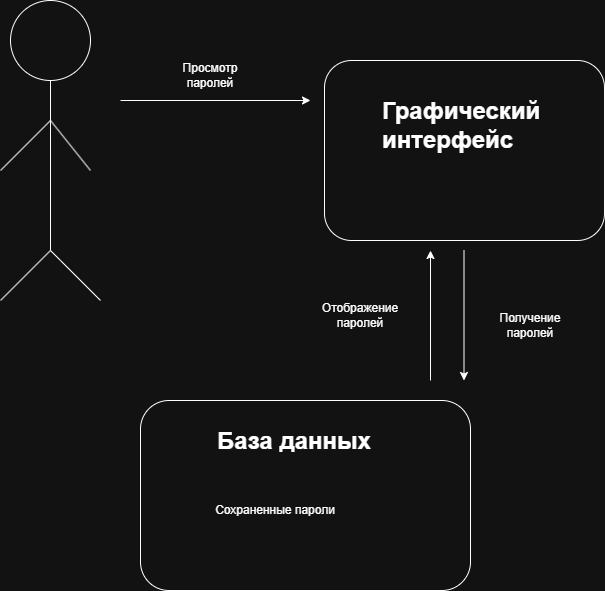

The diagram above was exported from draw.io. Its source (the exported page's mxGraphModel, read from the mxfile embedded in the PNG):
<mxGraphModel dx="1042" dy="668" grid="1" gridSize="10" guides="1" tooltips="1" connect="1" arrows="1" fold="1" page="1" pageScale="1" pageWidth="827" pageHeight="1169" math="0" shadow="0">
  <root>
    <mxCell id="0" />
    <mxCell id="1" parent="0" />
    <mxCell id="OieY7MFDGjZ9IrIKq8Xh-1" value="" style="rounded=1;whiteSpace=wrap;html=1;" parent="1" vertex="1">
      <mxGeometry x="414" y="70" width="280" height="180" as="geometry" />
    </mxCell>
    <mxCell id="OieY7MFDGjZ9IrIKq8Xh-2" value="" style="ellipse;whiteSpace=wrap;html=1;aspect=fixed;" parent="1" vertex="1">
      <mxGeometry x="100" y="10" width="80" height="80" as="geometry" />
    </mxCell>
    <mxCell id="OieY7MFDGjZ9IrIKq8Xh-3" value="" style="endArrow=none;html=1;rounded=0;" parent="1" edge="1">
      <mxGeometry width="50" height="50" relative="1" as="geometry">
        <mxPoint x="140" y="260" as="sourcePoint" />
        <mxPoint x="140" y="90" as="targetPoint" />
      </mxGeometry>
    </mxCell>
    <mxCell id="OieY7MFDGjZ9IrIKq8Xh-4" value="" style="endArrow=none;html=1;rounded=0;" parent="1" edge="1">
      <mxGeometry width="50" height="50" relative="1" as="geometry">
        <mxPoint x="90" y="310" as="sourcePoint" />
        <mxPoint x="140" y="260" as="targetPoint" />
      </mxGeometry>
    </mxCell>
    <mxCell id="OieY7MFDGjZ9IrIKq8Xh-5" value="" style="endArrow=none;html=1;rounded=0;" parent="1" edge="1">
      <mxGeometry width="50" height="50" relative="1" as="geometry">
        <mxPoint x="190" y="310" as="sourcePoint" />
        <mxPoint x="140" y="260" as="targetPoint" />
        <Array as="points">
          <mxPoint x="150" y="270" />
        </Array>
      </mxGeometry>
    </mxCell>
    <mxCell id="OieY7MFDGjZ9IrIKq8Xh-6" value="" style="endArrow=none;html=1;rounded=0;" parent="1" edge="1">
      <mxGeometry width="50" height="50" relative="1" as="geometry">
        <mxPoint x="90" y="180" as="sourcePoint" />
        <mxPoint x="140" y="130" as="targetPoint" />
      </mxGeometry>
    </mxCell>
    <mxCell id="OieY7MFDGjZ9IrIKq8Xh-7" value="" style="endArrow=none;html=1;rounded=0;" parent="1" edge="1">
      <mxGeometry width="50" height="50" relative="1" as="geometry">
        <mxPoint x="180" y="180" as="sourcePoint" />
        <mxPoint x="140" y="130" as="targetPoint" />
      </mxGeometry>
    </mxCell>
    <mxCell id="OieY7MFDGjZ9IrIKq8Xh-8" value="" style="endArrow=classic;html=1;rounded=0;" parent="1" edge="1">
      <mxGeometry width="50" height="50" relative="1" as="geometry">
        <mxPoint x="210" y="110" as="sourcePoint" />
        <mxPoint x="400" y="110" as="targetPoint" />
      </mxGeometry>
    </mxCell>
    <mxCell id="OieY7MFDGjZ9IrIKq8Xh-9" value="Просмотр паролей" style="text;html=1;align=center;verticalAlign=middle;whiteSpace=wrap;rounded=0;" parent="1" vertex="1">
      <mxGeometry x="270" y="70" width="60" height="30" as="geometry" />
    </mxCell>
    <mxCell id="OieY7MFDGjZ9IrIKq8Xh-10" value="&lt;h1 style=&quot;margin-top: 0px;&quot;&gt;Графический интерфейс&lt;/h1&gt;" style="text;html=1;whiteSpace=wrap;overflow=hidden;rounded=0;" parent="1" vertex="1">
      <mxGeometry x="470" y="100" width="180" height="120" as="geometry" />
    </mxCell>
    <mxCell id="OieY7MFDGjZ9IrIKq8Xh-11" value="" style="endArrow=classic;html=1;rounded=0;" parent="1" edge="1">
      <mxGeometry width="50" height="50" relative="1" as="geometry">
        <mxPoint x="553.5" y="260" as="sourcePoint" />
        <mxPoint x="553.5" y="390" as="targetPoint" />
      </mxGeometry>
    </mxCell>
    <mxCell id="OieY7MFDGjZ9IrIKq8Xh-12" value="" style="endArrow=classic;html=1;rounded=0;" parent="1" edge="1">
      <mxGeometry width="50" height="50" relative="1" as="geometry">
        <mxPoint x="520" y="390" as="sourcePoint" />
        <mxPoint x="520" y="260" as="targetPoint" />
      </mxGeometry>
    </mxCell>
    <mxCell id="OieY7MFDGjZ9IrIKq8Xh-13" value="П&lt;span style=&quot;background-color: transparent; color: light-dark(rgb(0, 0, 0), rgb(255, 255, 255));&quot;&gt;олучение паролей&lt;/span&gt;" style="text;html=1;align=center;verticalAlign=middle;whiteSpace=wrap;rounded=0;" parent="1" vertex="1">
      <mxGeometry x="590" y="320" width="60" height="30" as="geometry" />
    </mxCell>
    <mxCell id="OieY7MFDGjZ9IrIKq8Xh-14" value="Отображение паролей" style="text;html=1;align=center;verticalAlign=middle;whiteSpace=wrap;rounded=0;" parent="1" vertex="1">
      <mxGeometry x="420" y="310" width="60" height="30" as="geometry" />
    </mxCell>
    <mxCell id="OieY7MFDGjZ9IrIKq8Xh-15" value="" style="rounded=1;whiteSpace=wrap;html=1;" parent="1" vertex="1">
      <mxGeometry x="230" y="410" width="330" height="190" as="geometry" />
    </mxCell>
    <mxCell id="OieY7MFDGjZ9IrIKq8Xh-16" value="&lt;h1 style=&quot;margin-top: 0px;&quot;&gt;База данных&lt;/h1&gt;" style="text;html=1;whiteSpace=wrap;overflow=hidden;rounded=0;" parent="1" vertex="1">
      <mxGeometry x="305" y="430" width="180" height="120" as="geometry" />
    </mxCell>
    <mxCell id="OieY7MFDGjZ9IrIKq8Xh-17" value="Сохраненные пароли" style="text;html=1;align=center;verticalAlign=middle;whiteSpace=wrap;rounded=0;" parent="1" vertex="1">
      <mxGeometry x="280" y="470" width="170" height="100" as="geometry" />
    </mxCell>
  </root>
</mxGraphModel>